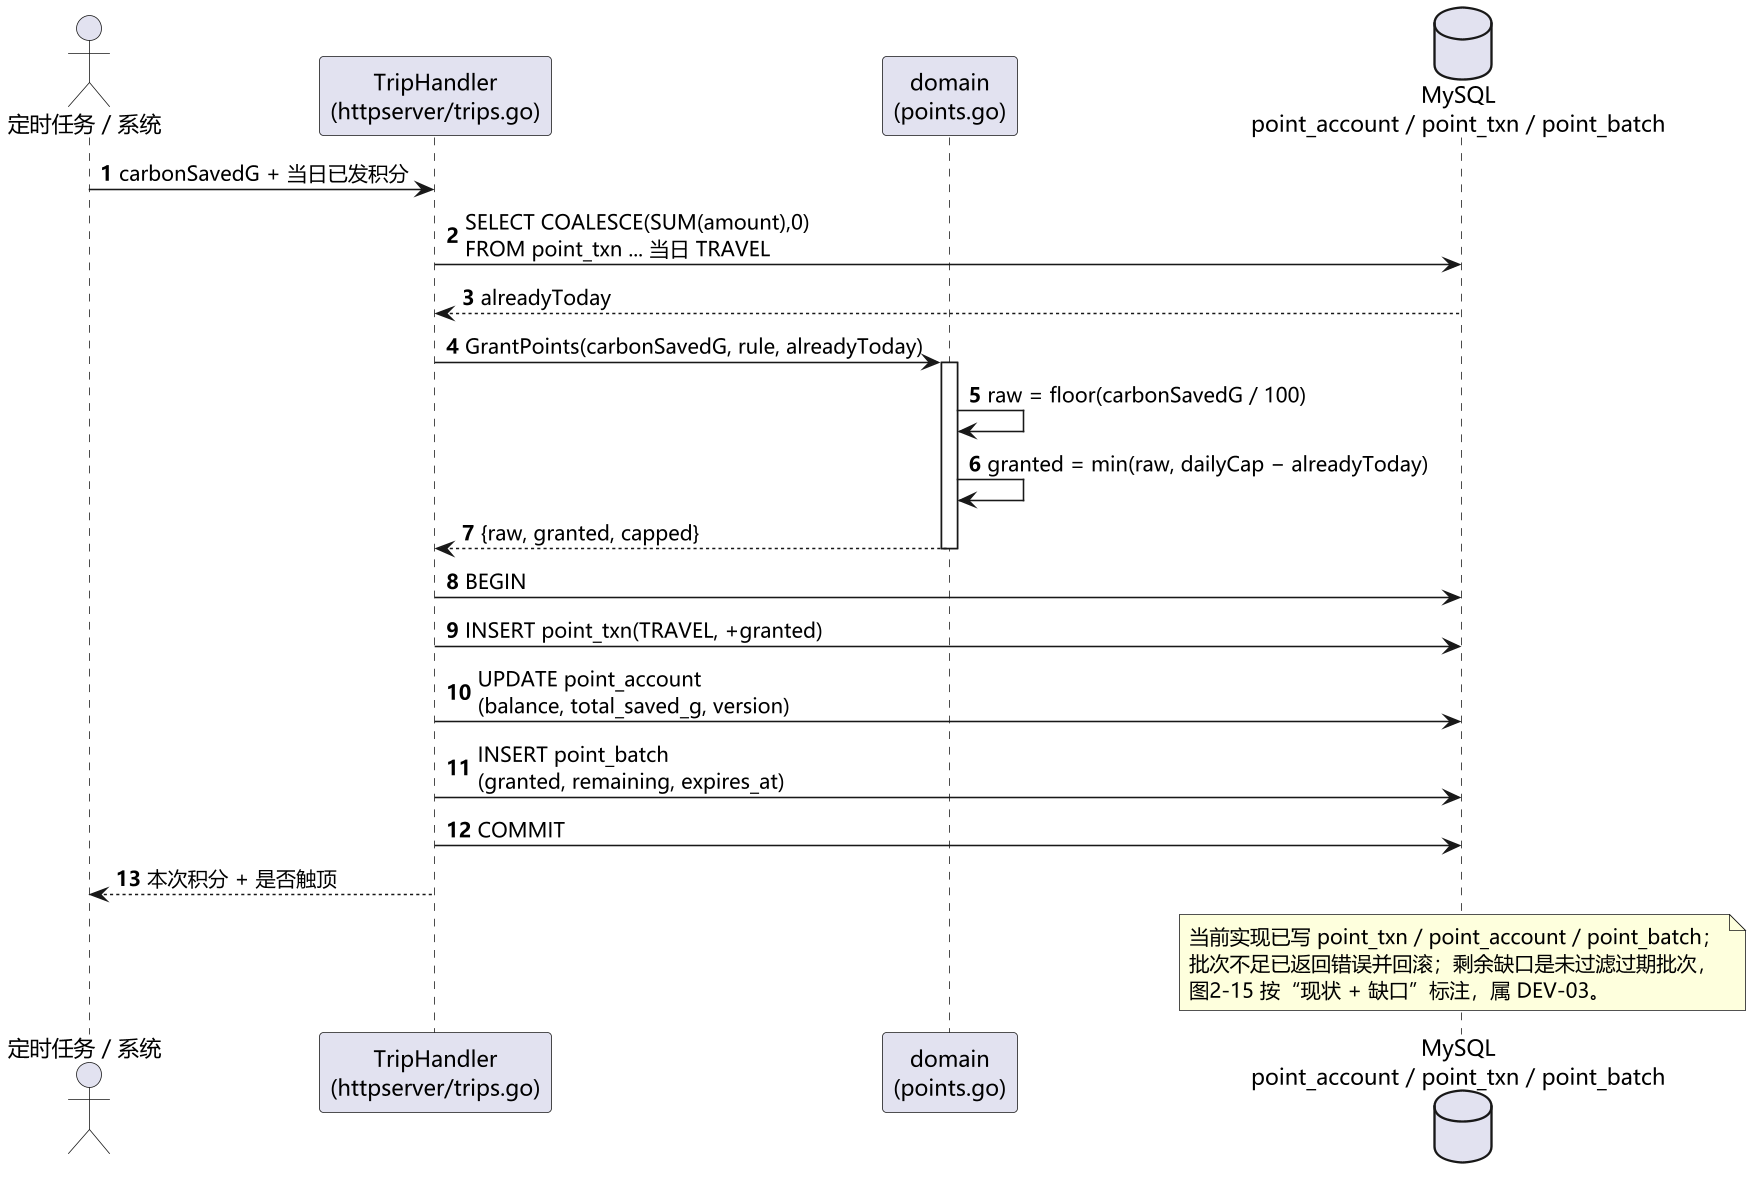

The diagram above was rendered by PlantUML. Its source (embedded in the PNG):
@startuml 图2-6 序列图：核发碳积分（UC-05 用例实现）
!pragma layout smetana
skinparam defaultFontName "Microsoft YaHei"
skinparam dpi 150
skinparam shadowing false
autonumber

actor "定时任务 / 系统" as S
participant "TripHandler\n(httpserver/trips.go)" as H
participant "domain\n(points.go)" as D
database "MySQL\npoint_account / point_txn / point_batch" as DB

S -> H : carbonSavedG + 当日已发积分
H -> DB : SELECT COALESCE(SUM(amount),0)\nFROM point_txn ... 当日 TRAVEL
DB --> H : alreadyToday
H -> D : GrantPoints(carbonSavedG, rule, alreadyToday)
activate D
D -> D : raw = floor(carbonSavedG / 100)
D -> D : granted = min(raw, dailyCap − alreadyToday)
D --> H : {raw, granted, capped}
deactivate D
H -> DB : BEGIN
H -> DB : INSERT point_txn(TRAVEL, +granted)
H -> DB : UPDATE point_account\n(balance, total_saved_g, version)
H -> DB : INSERT point_batch\n(granted, remaining, expires_at)
H -> DB : COMMIT
H --> S : 本次积分 + 是否触顶

note over DB
  当前实现已写 point_txn / point_account / point_batch；
  批次不足已返回错误并回滚；剩余缺口是未过滤过期批次，
  图2-15 按“现状 + 缺口”标注，属 DEV-03。
end note
@enduml